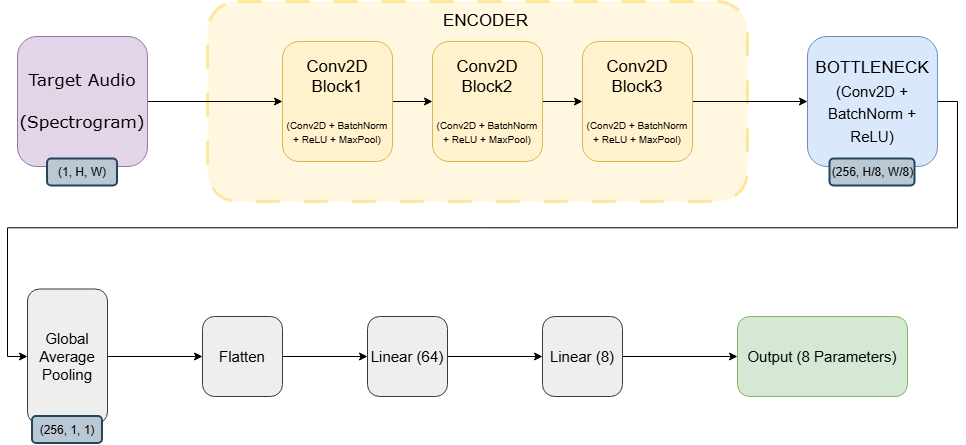

The diagram above was exported from draw.io. Its source (the exported page's mxGraphModel, read from the mxfile embedded in the PNG):
<mxGraphModel dx="2241" dy="777" grid="1" gridSize="10" guides="1" tooltips="1" connect="1" arrows="1" fold="1" page="1" pageScale="1" pageWidth="827" pageHeight="1169" math="0" shadow="0">
  <root>
    <mxCell id="0" />
    <mxCell id="1" parent="0" />
    <mxCell id="v9TkMBCWZCeWV6L2Je9i-1" parent="1" style="rounded=1;whiteSpace=wrap;html=1;fillColor=#fff2cc;strokeColor=light-dark(#FFD966,#000000);fontFamily=Verdana;align=center;opacity=60;dashed=1;dashPattern=8 8;strokeWidth=3;" value="" vertex="1">
      <mxGeometry height="200" width="540" x="-30" y="35" as="geometry" />
    </mxCell>
    <mxCell id="v9TkMBCWZCeWV6L2Je9i-36" edge="1" parent="1" source="v9TkMBCWZCeWV6L2Je9i-3" style="edgeStyle=orthogonalEdgeStyle;rounded=0;orthogonalLoop=1;jettySize=auto;html=1;exitX=1;exitY=0.5;exitDx=0;exitDy=0;" target="v9TkMBCWZCeWV6L2Je9i-10">
      <mxGeometry relative="1" as="geometry" />
    </mxCell>
    <mxCell id="v9TkMBCWZCeWV6L2Je9i-3" parent="1" style="whiteSpace=wrap;html=1;aspect=fixed;fillColor=#e1d5e7;strokeColor=#9673a6;rounded=1;" value="&lt;font style=&quot;font-size: 17px;&quot; face=&quot;Verdana&quot;&gt;Target Audio&lt;/font&gt;&lt;div&gt;&lt;span style=&quot;font-size: 17px;&quot;&gt;&lt;font face=&quot;Verdana&quot;&gt;&lt;br&gt;&lt;/font&gt;&lt;/span&gt;&lt;div&gt;&lt;font style=&quot;font-size: 17px;&quot; face=&quot;Verdana&quot;&gt;(Spectrogram)&lt;/font&gt;&lt;/div&gt;&lt;/div&gt;" vertex="1">
      <mxGeometry height="130" width="130" x="-220" y="70" as="geometry" />
    </mxCell>
    <mxCell id="v9TkMBCWZCeWV6L2Je9i-8" edge="1" parent="1" style="edgeStyle=orthogonalEdgeStyle;rounded=0;orthogonalLoop=1;jettySize=auto;html=1;exitX=0.5;exitY=1;exitDx=0;exitDy=0;">
      <mxGeometry relative="1" as="geometry">
        <mxPoint x="80" y="197.5" as="sourcePoint" />
        <mxPoint x="80" y="197.5" as="targetPoint" />
      </mxGeometry>
    </mxCell>
    <mxCell id="v9TkMBCWZCeWV6L2Je9i-9" edge="1" parent="1" source="v9TkMBCWZCeWV6L2Je9i-10" style="edgeStyle=orthogonalEdgeStyle;rounded=0;orthogonalLoop=1;jettySize=auto;html=1;exitX=1;exitY=0.5;exitDx=0;exitDy=0;entryX=0;entryY=0.5;entryDx=0;entryDy=0;" target="v9TkMBCWZCeWV6L2Je9i-12">
      <mxGeometry relative="1" as="geometry" />
    </mxCell>
    <mxCell id="v9TkMBCWZCeWV6L2Je9i-10" parent="1" style="rounded=1;whiteSpace=wrap;html=1;fillColor=#fff2cc;strokeColor=#d6b656;" value="&lt;font style=&quot;font-size: 17px;&quot;&gt;Conv2D Block1&lt;/font&gt;&lt;div&gt;&lt;font style=&quot;font-size: 17px;&quot;&gt;&lt;br&gt;&lt;/font&gt;&lt;/div&gt;&lt;div&gt;&lt;font style=&quot;&quot; size=&quot;1&quot;&gt;(&lt;/font&gt;&lt;span style=&quot;background-color: transparent;&quot;&gt;&lt;font size=&quot;1&quot;&gt;Conv2D + BatchNorm + ReLU + MaxPool)&lt;/font&gt;&lt;/span&gt;&lt;/div&gt;" vertex="1">
      <mxGeometry height="120" width="110" x="45" y="75" as="geometry" />
    </mxCell>
    <mxCell id="v9TkMBCWZCeWV6L2Je9i-11" edge="1" parent="1" source="v9TkMBCWZCeWV6L2Je9i-12" style="edgeStyle=orthogonalEdgeStyle;rounded=0;orthogonalLoop=1;jettySize=auto;html=1;exitX=1;exitY=0.5;exitDx=0;exitDy=0;entryX=0;entryY=0.5;entryDx=0;entryDy=0;" target="v9TkMBCWZCeWV6L2Je9i-14">
      <mxGeometry relative="1" as="geometry" />
    </mxCell>
    <mxCell id="v9TkMBCWZCeWV6L2Je9i-12" parent="1" style="rounded=1;whiteSpace=wrap;html=1;fillColor=#fff2cc;strokeColor=#d6b656;" value="&lt;font style=&quot;font-size: 17px;&quot;&gt;Conv2D Block2&lt;/font&gt;&lt;div&gt;&lt;font style=&quot;font-size: 17px;&quot;&gt;&lt;br&gt;&lt;/font&gt;&lt;/div&gt;&lt;div&gt;&lt;font style=&quot;&quot; size=&quot;1&quot;&gt;(&lt;/font&gt;&lt;span style=&quot;background-color: transparent;&quot;&gt;&lt;font size=&quot;1&quot;&gt;Conv2D + BatchNorm + ReLU + MaxPool)&lt;/font&gt;&lt;/span&gt;&lt;/div&gt;" vertex="1">
      <mxGeometry height="120" width="110" x="195" y="75" as="geometry" />
    </mxCell>
    <mxCell id="v9TkMBCWZCeWV6L2Je9i-37" edge="1" parent="1" source="v9TkMBCWZCeWV6L2Je9i-14" style="edgeStyle=orthogonalEdgeStyle;rounded=0;orthogonalLoop=1;jettySize=auto;html=1;exitX=1;exitY=0.5;exitDx=0;exitDy=0;entryX=0;entryY=0.5;entryDx=0;entryDy=0;" target="v9TkMBCWZCeWV6L2Je9i-16">
      <mxGeometry relative="1" as="geometry" />
    </mxCell>
    <mxCell id="v9TkMBCWZCeWV6L2Je9i-14" parent="1" style="rounded=1;whiteSpace=wrap;html=1;fillColor=#fff2cc;strokeColor=#d6b656;" value="&lt;font style=&quot;font-size: 17px;&quot;&gt;Conv2D Block3&lt;/font&gt;&lt;div&gt;&lt;font style=&quot;font-size: 17px;&quot;&gt;&lt;br&gt;&lt;/font&gt;&lt;/div&gt;&lt;div&gt;&lt;font style=&quot;&quot; size=&quot;1&quot;&gt;(&lt;/font&gt;&lt;span style=&quot;background-color: transparent;&quot;&gt;&lt;font size=&quot;1&quot;&gt;Conv2D + BatchNorm + ReLU + MaxPool)&lt;/font&gt;&lt;/span&gt;&lt;/div&gt;" vertex="1">
      <mxGeometry height="120" width="110" x="345" y="75" as="geometry" />
    </mxCell>
    <mxCell id="v9TkMBCWZCeWV6L2Je9i-15" edge="1" parent="1" source="v9TkMBCWZCeWV6L2Je9i-16" style="edgeStyle=orthogonalEdgeStyle;rounded=0;orthogonalLoop=1;jettySize=auto;html=1;exitX=1;exitY=0.5;exitDx=0;exitDy=0;entryX=0;entryY=0.5;entryDx=0;entryDy=0;" target="v9TkMBCWZCeWV6L2Je9i-18">
      <mxGeometry relative="1" as="geometry" />
    </mxCell>
    <mxCell id="v9TkMBCWZCeWV6L2Je9i-16" parent="1" style="rounded=1;whiteSpace=wrap;html=1;fillColor=#dae8fc;strokeColor=#6c8ebf;fontFamily=Verdana;align=center;" value="&lt;font face=&quot;Helvetica&quot; style=&quot;line-height: 150%; font-size: 17px; color: light-dark(rgb(0, 0, 0), rgb(255, 255, 255));&quot;&gt;BOTTLENECK&lt;/font&gt;&lt;div&gt;&lt;font face=&quot;Helvetica&quot; style=&quot;line-height: 150%; font-size: 15px; color: light-dark(rgb(0, 0, 0), rgb(255, 255, 255));&quot;&gt;(Conv2D + BatchNorm +&lt;/font&gt;&lt;/div&gt;&lt;div&gt;&lt;font face=&quot;Helvetica&quot; style=&quot;line-height: 150%; font-size: 15px; color: light-dark(rgb(0, 0, 0), rgb(255, 255, 255));&quot;&gt;ReLU)&lt;/font&gt;&lt;/div&gt;" vertex="1">
      <mxGeometry height="130" width="130" x="570" y="70" as="geometry" />
    </mxCell>
    <mxCell id="v9TkMBCWZCeWV6L2Je9i-38" edge="1" parent="1" source="v9TkMBCWZCeWV6L2Je9i-18" style="edgeStyle=orthogonalEdgeStyle;rounded=0;orthogonalLoop=1;jettySize=auto;html=1;exitX=1;exitY=0.5;exitDx=0;exitDy=0;entryX=0;entryY=0.5;entryDx=0;entryDy=0;" target="v9TkMBCWZCeWV6L2Je9i-20">
      <mxGeometry relative="1" as="geometry" />
    </mxCell>
    <mxCell id="v9TkMBCWZCeWV6L2Je9i-18" parent="1" style="rounded=1;whiteSpace=wrap;html=1;fillColor=#eeeeee;strokeColor=#36393d;fontFamily=Verdana;align=center;" value="&lt;font face=&quot;Helvetica&quot; style=&quot;font-size: 15px;&quot;&gt;Global Average Pooling&lt;/font&gt;" vertex="1">
      <mxGeometry height="135" width="80" x="-210" y="322.5" as="geometry" />
    </mxCell>
    <mxCell id="v9TkMBCWZCeWV6L2Je9i-39" edge="1" parent="1" source="v9TkMBCWZCeWV6L2Je9i-20" style="edgeStyle=orthogonalEdgeStyle;rounded=0;orthogonalLoop=1;jettySize=auto;html=1;exitX=1;exitY=0.5;exitDx=0;exitDy=0;entryX=0;entryY=0.5;entryDx=0;entryDy=0;" target="v9TkMBCWZCeWV6L2Je9i-22">
      <mxGeometry relative="1" as="geometry" />
    </mxCell>
    <mxCell id="v9TkMBCWZCeWV6L2Je9i-20" parent="1" style="rounded=1;whiteSpace=wrap;html=1;fillColor=#eeeeee;strokeColor=#36393d;fontFamily=Verdana;align=center;" value="&lt;font face=&quot;Helvetica&quot; style=&quot;font-size: 15px;&quot;&gt;Flatten&lt;/font&gt;" vertex="1">
      <mxGeometry height="80" width="80" x="-35" y="350" as="geometry" />
    </mxCell>
    <mxCell id="v9TkMBCWZCeWV6L2Je9i-40" edge="1" parent="1" source="v9TkMBCWZCeWV6L2Je9i-22" style="edgeStyle=orthogonalEdgeStyle;rounded=0;orthogonalLoop=1;jettySize=auto;html=1;exitX=1;exitY=0.5;exitDx=0;exitDy=0;entryX=0;entryY=0.5;entryDx=0;entryDy=0;" target="v9TkMBCWZCeWV6L2Je9i-24">
      <mxGeometry relative="1" as="geometry" />
    </mxCell>
    <mxCell id="v9TkMBCWZCeWV6L2Je9i-22" parent="1" style="rounded=1;whiteSpace=wrap;html=1;fillColor=#eeeeee;strokeColor=#36393d;fontFamily=Verdana;align=center;" value="&lt;font face=&quot;Helvetica&quot; style=&quot;font-size: 15px;&quot;&gt;Linear (64)&lt;/font&gt;" vertex="1">
      <mxGeometry height="80" width="80" x="130" y="350" as="geometry" />
    </mxCell>
    <mxCell id="v9TkMBCWZCeWV6L2Je9i-41" edge="1" parent="1" source="v9TkMBCWZCeWV6L2Je9i-24" style="edgeStyle=orthogonalEdgeStyle;rounded=0;orthogonalLoop=1;jettySize=auto;html=1;exitX=1;exitY=0.5;exitDx=0;exitDy=0;entryX=0;entryY=0.5;entryDx=0;entryDy=0;" target="v9TkMBCWZCeWV6L2Je9i-25">
      <mxGeometry relative="1" as="geometry" />
    </mxCell>
    <mxCell id="v9TkMBCWZCeWV6L2Je9i-24" parent="1" style="rounded=1;whiteSpace=wrap;html=1;fillColor=#eeeeee;strokeColor=#36393d;fontFamily=Verdana;align=center;" value="&lt;font face=&quot;Helvetica&quot; style=&quot;font-size: 15px;&quot;&gt;Linear (8)&lt;/font&gt;" vertex="1">
      <mxGeometry height="80" width="80" x="305" y="350" as="geometry" />
    </mxCell>
    <mxCell id="v9TkMBCWZCeWV6L2Je9i-25" parent="1" style="rounded=1;whiteSpace=wrap;html=1;fillColor=#d5e8d4;strokeColor=#82b366;fontFamily=Verdana;align=center;" value="&lt;font face=&quot;Helvetica&quot;&gt;&lt;span style=&quot;font-size: 15px;&quot;&gt;Output (8 Parameters)&lt;/span&gt;&lt;/font&gt;" vertex="1">
      <mxGeometry height="80" width="170" x="500" y="350" as="geometry" />
    </mxCell>
    <mxCell id="v9TkMBCWZCeWV6L2Je9i-27" parent="1" style="rounded=1;whiteSpace=wrap;html=1;perimeterSpacing=2;fillColor=#bac8d3;strokeColor=#23445d;strokeWidth=2;" value="&lt;font style=&quot;color: light-dark(rgb(0, 0, 0), rgb(0, 0, 0));&quot;&gt;(1, H, W)&lt;/font&gt;" vertex="1">
      <mxGeometry height="27" width="70" x="-190" y="192.5" as="geometry" />
    </mxCell>
    <mxCell id="v9TkMBCWZCeWV6L2Je9i-28" parent="1" style="rounded=1;whiteSpace=wrap;html=1;perimeterSpacing=2;fillColor=#bac8d3;strokeColor=#23445d;strokeWidth=2;" value="&lt;font style=&quot;color: light-dark(rgb(0, 0, 0), rgb(0, 0, 0));&quot;&gt;(256, H/8, W/8)&lt;/font&gt;" vertex="1">
      <mxGeometry height="27" width="85" x="592.5" y="192.5" as="geometry" />
    </mxCell>
    <mxCell id="v9TkMBCWZCeWV6L2Je9i-29" parent="1" style="rounded=1;whiteSpace=wrap;html=1;perimeterSpacing=2;fillColor=#bac8d3;strokeColor=#23445d;strokeWidth=2;" value="&lt;font style=&quot;color: light-dark(rgb(0, 0, 0), rgb(0, 0, 0));&quot;&gt;(256, 1, 1)&lt;/font&gt;" vertex="1">
      <mxGeometry height="27" width="70" x="-205" y="450" as="geometry" />
    </mxCell>
    <mxCell id="v9TkMBCWZCeWV6L2Je9i-42" parent="1" style="text;strokeColor=none;fillColor=none;align=left;verticalAlign=middle;spacingLeft=4;spacingRight=4;overflow=hidden;points=[[0,0.5],[1,0.5]];portConstraint=eastwest;rotatable=0;whiteSpace=wrap;html=1;" value="&lt;font style=&quot;font-size: 17px;&quot;&gt;ENCODER&lt;/font&gt;" vertex="1">
      <mxGeometry height="30" width="100" x="200" y="40" as="geometry" />
    </mxCell>
  </root>
</mxGraphModel>